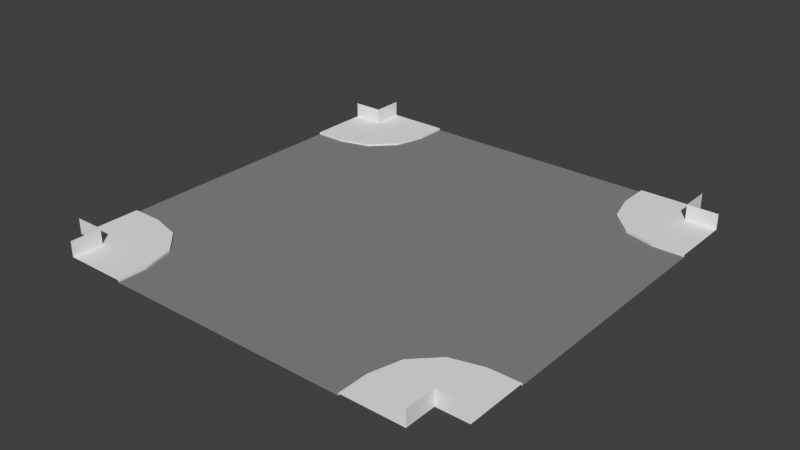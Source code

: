 # Source: cross_straight.blend  (saved by Blender 2.74.0; exported with 4.5.12 LTS)
import bpy
from mathutils import Matrix  # noqa: F401  (used for matrix-valued properties, if any)

bpy.ops.wm.read_factory_settings(use_empty=True)
scene = bpy.context.scene
scene.name = 'Scene'

# ---- collections
col_collection_1 = bpy.data.collections.new('Collection 1'); scene.collection.children.link(col_collection_1)

# ---- materials (node trees are filled in below, after node groups)
mat_grey = bpy.data.materials.new('grey')
mat_grey.alpha_threshold = 0.0
mat_grey.use_transparent_shadow = False
mat_grey.roughness = 0.5
mat_asphalt = bpy.data.materials.new('asphalt')
mat_asphalt.alpha_threshold = 0.0
mat_asphalt.use_transparent_shadow = False
mat_asphalt.diffuse_color = (0.2462, 0.2462, 0.2462, 1.0)
mat_asphalt.roughness = 0.5
mat_asphalt.specular_intensity = 0.0

# ---- material node trees

# ---- world
world_world = bpy.data.worlds.new('World'); scene.world = world_world
world_world.color = (0.05088, 0.05088, 0.05088)
world_world.use_sun_shadow = False
world_world.sun_shadow_jitter_overblur = 0.0
world_world.cycles.sampling_method = 'MANUAL'
world_world.cycles.sample_map_resolution = 256

# ---- meshes
me_plane = bpy.data.meshes.new('Plane')
me_plane.from_pydata([(1.0, 7.0, 0.06937), (3.0, 7.0, 0.06937), (3.0, 7.0, 0.0), (5.0, 7.0, 0.0), (7.0, 7.0, 0.0), (3.0, -6.0, 0.06937), (3.0, -6.0, 0.0), (5.0, -6.0, 0.0), (7.0, -6.0, 0.0), (2.0, -4.268, 0.0), (2.0, -4.268, 0.06937), (2.732, -5.0, 0.0), (2.732, -5.0, 0.06937), (3.0, -2.0, 0.0), (3.0, -4.0, 0.0), (3.0, 0.0, 0.0), (5.0, -2.0, 0.0), (5.0, -4.0, 0.0), (7.0, -4.0, 0.0), (7.0, -2.0, 0.0), (5.0, 0.0, 0.0), (7.0, 0.0, 0.0), (9.0, -6.0, 0.0), (11.0, -6.0, 0.0), (13.0, 4.0, 0.0), (11.0, -6.0, 0.06937), (13.0, -6.0, 0.06937), (13.0, -4.0, 0.06937), (13.0, -4.0, 0.0), (13.0, -2.0, 0.0), (13.0, 1.907e-06, 0.0), (11.27, -5.0, 0.0), (11.27, -5.0, 0.06937), (12.0, -4.268, 0.0), (12.0, -4.268, 0.06937), (9.0, -4.0, 0.0), (11.0, -4.0, 0.0), (9.0, -2.0, 0.0), (11.0, -2.0, 0.0), (11.0, 1.907e-06, 0.0), (9.0, 1.907e-06, 0.0), (13.0, 2.0, 0.0), (13.0, 4.0, 0.06937), (13.0, 6.0, 0.06937), (11.0, 6.0, 0.06937), (11.0, 6.0, 0.0), (9.0, 6.0, 0.0), (7.0, 6.0, 0.0), (12.0, 4.268, 0.0), (12.0, 4.268, 0.06937), (11.27, 5.0, 0.0), (11.27, 5.0, 0.06937), (11.0, 2.0, 0.0), (11.0, 4.0, 0.0), (9.0, 2.0, 0.0), (9.0, 4.0, 0.0), (7.0, 4.0, 0.0), (7.0, 2.0, 0.0), (5.0, 6.0, 0.0), (3.0, 6.0, 0.0), (3.0, 6.0, 0.06937), (9.0, 7.0, 0.0), (11.0, 7.0, 0.0), (11.0, 7.0, 0.06937), (13.0, 7.0, 0.06937), (2.732, 5.0, 0.0), (2.732, 5.0, 0.06937), (2.0, 4.268, 0.0), (2.0, 4.268, 0.06937), (5.0, 4.0, 0.0), (3.0, 4.0, 0.0), (5.0, 2.0, 0.0), (3.0, 2.0, 0.0), (0.0, -2.0, 0.0), (1.0, -2.0, 0.0), (0.0, -4.0, 0.0), (1.0, -4.0, 0.0), (0.0, 0.0, 0.0), (1.0, 0.0, 0.0), (0.0, -4.0, 0.06937), (1.0, -4.0, 0.06937), (0.0, -6.0, 0.06937), (1.0, -6.0, 0.06937), (1.0, 6.0, 0.06937), (1.907e-06, 6.0, 0.06937), (1.0, 4.0, 0.06937), (1.907e-06, 4.0, 0.06937), (1.0, 4.0, 0.0), (1.907e-06, 4.0, 0.0), (1.0, 2.0, 0.0), (1.907e-06, 2.0, 0.0), (3.0, -7.0, 0.06937), (3.0, -7.0, 0.0), (5.0, -7.0, 0.0), (7.0, -7.0, 0.0), (9.0, -7.0, 0.0), (11.0, -7.0, 0.0), (11.0, -7.0, 0.06937), (13.0, -7.0, 0.06937), (1.0, -7.0, 0.06937), (14.0, 4.0, 0.0), (14.0, -6.0, 0.06937), (14.0, -4.0, 0.06937), (14.0, -4.0, 0.0), (14.0, -2.0, 0.0), (14.0, 1.907e-06, 0.0), (14.0, 2.0, 0.0), (14.0, 4.0, 0.06937), (14.0, 6.0, 0.06937), (1.0, 7.0, 0.5728), (13.0, -6.0, 0.5728), (13.0, 6.0, 0.5728), (13.0, 7.0, 0.5728), (0.0, -6.0, 0.5728), (1.0, -6.0, 0.5728), (1.0, 6.0, 0.5728), (1.907e-06, 6.0, 0.5728), (13.0, -7.0, 0.5728), (1.0, -7.0, 0.5728), (14.0, -6.0, 0.5728), (14.0, 6.0, 0.5728)], [], [(8, 7, 93, 94), (9, 10, 12, 11), (6, 11, 12, 5), (23, 22, 95, 96), (25, 23, 96, 97), (26, 25, 97, 98), (22, 8, 94, 95), (5, 82, 99, 91), (7, 8, 18, 17), (15, 13, 16, 20), (6, 7, 17, 14), (13, 14, 17, 16), (20, 16, 19, 21), (16, 17, 18, 19), (6, 14, 11), (11, 14, 9), (45, 44, 63, 62), (23, 25, 32, 31), (31, 32, 34, 33), (28, 33, 34, 27), (26, 32, 25), (26, 34, 32), (26, 27, 34), (22, 23, 36, 35), (29, 30, 39, 38), (28, 29, 38, 36), (35, 36, 38, 37), (37, 38, 39, 40), (28, 36, 33), (33, 36, 31), (31, 36, 23), (8, 22, 35, 18), (18, 35, 37, 19), (19, 37, 40, 21), (24, 42, 49, 48), (48, 49, 51, 50), (45, 50, 51, 44), (43, 49, 42), (43, 51, 49), (43, 44, 51), (41, 24, 53, 52), (46, 47, 56, 55), (45, 46, 55, 53), (52, 53, 55, 54), (54, 55, 56, 57), (45, 53, 50), (50, 53, 48), (48, 53, 24), (59, 60, 66, 65), (65, 66, 68, 67), (44, 43, 64, 63), (46, 45, 62, 61), (47, 46, 61, 4), (59, 58, 3, 2), (58, 59, 70, 69), (60, 59, 2, 1), (69, 70, 72, 71), (58, 47, 4, 3), (67, 70, 65), (65, 70, 59), (47, 58, 69, 56), (56, 69, 71, 57), (30, 41, 52, 39), (39, 52, 54, 40), (40, 54, 57, 21), (83, 60, 1, 0), (71, 72, 15, 20), (57, 71, 20, 21), (73, 74, 78, 77), (74, 73, 75, 76), (76, 75, 79, 80), (80, 79, 81, 82), (88, 87, 85, 86), (86, 85, 83, 84), (90, 89, 87, 88), (77, 78, 89, 90), (76, 80, 10, 9), (82, 10, 80), (82, 12, 10), (82, 5, 12), (78, 74, 13, 15), (74, 76, 14, 13), (9, 14, 76), (87, 67, 68, 85), (83, 66, 60), (83, 68, 66), (83, 85, 68), (87, 89, 72, 70), (87, 70, 67), (89, 78, 15, 72), (7, 6, 92, 93), (6, 5, 91, 92), (41, 30, 105, 106), (43, 42, 107, 108), (24, 41, 106, 100), (30, 29, 104, 105), (29, 28, 103, 104), (27, 26, 101, 102), (28, 27, 102, 103), (42, 24, 100, 107), (101, 26, 110, 119), (43, 108, 120, 111), (26, 98, 117, 110), (99, 82, 114, 118), (84, 83, 115, 116), (82, 81, 113, 114), (83, 0, 109, 115), (64, 43, 111, 112)])
me_plane.polygons.foreach_set('material_index', [1, 0, 0, 1, 0, 0, 1, 0, 1, 1, 1, 1, 1, 1, 1, 1, 0, 0, 0, 0, 0, 0, 0, 1, 1, 1, 1, 1, 1, 1, 1, 1, 1, 1, 0, 0, 0, 0, 0, 0, 1, 1, 1, 1, 1, 1, 1, 1, 0, 0, 0, 1, 1, 1, 1, 0, 1, 1, 1, 1, 1, 1, 1, 1, 1, 0, 1, 1, 1, 1, 0, 0, 0, 0, 1, 1, 0, 0, 0, 0, 1, 1, 1, 0, 0, 0, 0, 1, 1, 1, 1, 0, 1, 0, 1, 1, 1, 0, 0, 0, 0, 0, 0, 0, 0, 0, 0, 0])
_uv = me_plane.uv_layers.new(name='UVMap')
_uv.uv.foreach_set('vector', [0.4388, 3.388, 1.413, 3.388, 1.413, 3.875, 0.4388, 3.875, 0.0, 0.0, 0.0, 0.0, 0.0, 0.0, 0.0, 0.0, 0.0, 0.0, 0.0, 0.0, 0.0, 0.0, 0.0, 0.0, -1.509, 3.388, -0.5351, 3.388, -0.5351, 3.875, -1.509, 3.875, 0.0, 0.0, 0.0, 0.0, 0.0, 0.0, 0.0, 0.0, 0.0, 0.0, 0.0, 0.0, 0.0, 0.0, 0.0, 0.0, -0.5351, 3.388, 0.4388, 3.388, 0.4388, 3.875, -0.5351, 3.875, 0.0, 0.0, 0.0, 0.0, 0.0, 0.0, 0.0, 0.0, 1.413, 3.388, 0.4388, 3.388, 0.4388, 2.414, 1.413, 2.414, 2.386, 0.4665, 2.386, 1.44, 1.413, 1.44, 1.413, 0.4665, 2.386, 3.388, 1.413, 3.388, 1.413, 2.414, 2.386, 2.414, 2.386, 1.44, 2.386, 2.414, 1.413, 2.414, 1.413, 1.44, 1.413, 0.4665, 1.413, 1.44, 0.4388, 1.44, 0.4388, 0.4665, 1.413, 1.44, 1.413, 2.414, 0.4388, 2.414, 0.4388, 1.44, 2.386, 3.388, 2.386, 2.414, 2.517, 2.901, 2.517, 2.901, 2.386, 2.414, 2.873, 2.545, 0.0, 0.0, 0.0, 0.0, 0.0, 0.0, 0.0, 0.0, 0.0, 0.0, 0.0, 0.0, 0.0, 0.0, 0.0, 0.0, 0.0, 0.0, 0.0, 0.0, 0.0, 0.0, 0.0, 0.0, 0.0, 0.0, 0.0, 0.0, 0.0, 0.0, 0.0, 0.0, 0.0, 0.0, 0.0, 0.0, 0.0, 0.0, 0.0, 0.0, 0.0, 0.0, 0.0, 0.0, 0.0, 0.0, 0.0, 0.0, 0.0, 0.0, -0.5351, 3.388, -1.509, 3.388, -1.509, 2.414, -0.5351, 2.414, -2.483, 1.44, -2.483, 0.4665, -1.509, 0.4665, -1.509, 1.44, -2.483, 2.414, -2.483, 1.44, -1.509, 1.44, -1.509, 2.414, -0.5351, 2.414, -1.509, 2.414, -1.509, 1.44, -0.5351, 1.44, -0.5351, 1.44, -1.509, 1.44, -1.509, 0.4665, -0.5351, 0.4665, -2.483, 2.414, -1.509, 2.414, -1.996, 2.545, -1.996, 2.545, -1.509, 2.414, -1.639, 2.901, -1.639, 2.901, -1.509, 2.414, -1.509, 3.388, 0.4388, 3.388, -0.5351, 3.388, -0.5351, 2.414, 0.4388, 2.414, 0.4388, 2.414, -0.5351, 2.414, -0.5351, 1.44, 0.4388, 1.44, 0.4388, 1.44, -0.5351, 1.44, -0.5351, 0.4665, 0.4388, 0.4665, 0.0, 0.0, 0.0, 0.0, 0.0, 0.0, 0.0, 0.0, 0.0, 0.0, 0.0, 0.0, 0.0, 0.0, 0.0, 0.0, 0.0, 0.0, 0.0, 0.0, 0.0, 0.0, 0.0, 0.0, 0.0, 0.0, 0.0, 0.0, 0.0, 0.0, 0.0, 0.0, 0.0, 0.0, 0.0, 0.0, 0.0, 0.0, 0.0, 0.0, 0.0, 0.0, -2.483, -0.5073, -2.483, -1.481, -1.509, -1.481, -1.509, -0.5073, -0.5351, -2.455, 0.4388, -2.455, 0.4388, -1.481, -0.5351, -1.481, -1.509, -2.455, -0.5351, -2.455, -0.5351, -1.481, -1.509, -1.481, -1.509, -0.5073, -1.509, -1.481, -0.5351, -1.481, -0.5351, -0.5073, -0.5351, -0.5073, -0.5351, -1.481, 0.4388, -1.481, 0.4388, -0.5073, -1.509, -2.455, -1.509, -1.481, -1.639, -1.968, -1.639, -1.968, -1.509, -1.481, -1.996, -1.612, -1.996, -1.612, -1.509, -1.481, -2.483, -1.481, 0.0, 0.0, 0.0, 0.0, 0.0, 0.0, 0.0, 0.0, 0.0, 0.0, 0.0, 0.0, 0.0, 0.0, 0.0, 0.0, 0.0, 0.0, 0.0, 0.0, 0.0, 0.0, 0.0, 0.0, -0.5351, -2.455, -1.509, -2.455, -1.509, -2.942, -0.5351, -2.942, 0.4388, -2.455, -0.5351, -2.455, -0.5351, -2.942, 0.4388, -2.942, 2.386, -2.455, 1.413, -2.455, 1.413, -2.942, 2.386, -2.942, 1.413, -2.455, 2.386, -2.455, 2.386, -1.481, 1.413, -1.481, 0.0, 0.0, 0.0, 0.0, 0.0, 0.0, 0.0, 0.0, 1.413, -1.481, 2.386, -1.481, 2.386, -0.5073, 1.413, -0.5073, 1.413, -2.455, 0.4388, -2.455, 0.4388, -2.942, 1.413, -2.942, 2.873, -1.612, 2.386, -1.481, 2.517, -1.968, 2.517, -1.968, 2.386, -1.481, 2.386, -2.455, 0.4388, -2.455, 1.413, -2.455, 1.413, -1.481, 0.4388, -1.481, 0.4388, -1.481, 1.413, -1.481, 1.413, -0.5073, 0.4388, -0.5073, -2.483, 0.4665, -2.483, -0.5073, -1.509, -0.5073, -1.509, 0.4665, -1.509, 0.4665, -1.509, -0.5073, -0.5351, -0.5073, -0.5351, 0.4665, -0.5351, 0.4665, -0.5351, -0.5073, 0.4388, -0.5073, 0.4388, 0.4665, 0.0, 0.0, 0.0, 0.0, 0.0, 0.0, 0.0, 0.0, 1.413, -0.5073, 2.386, -0.5073, 2.386, 0.4665, 1.413, 0.4665, 0.4388, -0.5073, 1.413, -0.5073, 1.413, 0.4665, 0.4388, 0.4665, 3.847, 1.44, 3.36, 1.44, 3.36, 0.4665, 3.847, 0.4665, 3.36, 1.44, 3.847, 1.44, 3.847, 2.414, 3.36, 2.414, 3.36, 2.414, 3.847, 2.414, 3.847, 2.448, 3.36, 2.448, 0.0, 0.0, 0.0, 0.0, 0.0, 0.0, 0.0, 0.0, 0.0, 0.0, 0.0, 0.0, 0.0, 0.0, 0.0, 0.0, 0.0, 0.0, 0.0, 0.0, 0.0, 0.0, 0.0, 0.0, 3.847, -0.5073, 3.36, -0.5073, 3.36, -1.481, 3.847, -1.481, 3.847, 0.4665, 3.36, 0.4665, 3.36, -0.5073, 3.847, -0.5073, 0.0, 0.0, 0.0, 0.0, 0.0, 0.0, 0.0, 0.0, 0.0, 0.0, 0.0, 0.0, 0.0, 0.0, 0.0, 0.0, 0.0, 0.0, 0.0, 0.0, 0.0, 0.0, 0.0, 0.0, 0.0, 0.0, 3.36, 0.4665, 3.36, 1.44, 2.386, 1.44, 2.386, 0.4665, 3.36, 1.44, 3.36, 2.414, 2.386, 2.414, 2.386, 1.44, 2.873, 2.545, 2.386, 2.414, 3.36, 2.414, 0.0, 0.0, 0.0, 0.0, 0.0, 0.0, 0.0, 0.0, 0.0, 0.0, 0.0, 0.0, 0.0, 0.0, 0.0, 0.0, 0.0, 0.0, 0.0, 0.0, 0.0, 0.0, 0.0, 0.0, 0.0, 0.0, 3.36, -1.481, 3.36, -0.5073, 2.386, -0.5073, 2.386, -1.481, 3.36, -1.481, 2.386, -1.481, 2.873, -1.612, 3.36, -0.5073, 3.36, 0.4665, 2.386, 0.4665, 2.386, -0.5073, 1.413, 3.388, 2.386, 3.388, 2.386, 3.875, 1.413, 3.875, 0.0, 0.0, 0.0, 0.0, 0.0, 0.0, 0.0, 0.0, -2.483, -0.5073, -2.483, 0.4665, -2.97, 0.4665, -2.97, -0.5073, 0.0, 0.0, 0.0, 0.0, 0.0, 0.0, 0.0, 0.0, -2.483, -1.481, -2.483, -0.5073, -2.97, -0.5073, -2.97, -1.481, -2.483, 0.4665, -2.483, 1.44, -2.97, 1.44, -2.97, 0.4665, -2.483, 1.44, -2.483, 2.414, -2.97, 2.414, -2.97, 1.44, 0.0, 0.0, 0.0, 0.0, 0.0, 0.0, 0.0, 0.0, 0.0, 0.0, 0.0, 0.0, 0.0, 0.0, 0.0, 0.0, 0.0, 0.0, 0.0, 0.0, 0.0, 0.0, 0.0, 0.0, 0.0, 0.0, 0.0, 0.0, 0.0, 0.0, 0.0, 0.0, 0.0, 0.0, 0.0, 0.0, 0.0, 0.0, 0.0, 0.0, 0.0, 0.0, 0.0, 0.0, 0.0, 0.0, 0.0, 0.0, 0.0, 0.0, 0.0, 0.0, 0.0, 0.0, 0.0, 0.0, 0.0, 0.0, 0.0, 0.0, 0.0, 0.0, 0.0, 0.0, 0.0, 0.0, 0.0, 0.0, 0.0, 0.0, 0.0, 0.0, 0.0, 0.0, 0.0, 0.0, 0.0, 0.0, 0.0, 0.0, 0.0, 0.0, 0.0, 0.0, 0.0, 0.0, 0.0, 0.0])
me_plane.materials.append(mat_grey)
me_plane.materials.append(mat_asphalt)
me_plane.use_remesh_preserve_volume = False
me_plane.use_remesh_preserve_attributes = False
me_plane.use_mirror_vertex_groups = False
me_plane.update()

# ---- objects
ob_plane = bpy.data.objects.new('Plane', me_plane)

# ---- transforms, parenting, visibility, modifiers, constraints
ob_plane.location = (0.0, 0.0, 0.0)
ob_plane.show_texture_space = True
ob_plane.lineart.crease_threshold = 0.0

# ---- collection membership
col_collection_1.objects.link(ob_plane)

# ---- scene / render settings (as saved in the file)
scene.frame_start = 1; scene.frame_end = 250; scene.frame_set(1)
scene.render.engine = 'BLENDER_EEVEE_NEXT'
scene.render.resolution_percentage = 50
scene.render.dither_intensity = 0.0
scene.cycles.use_denoising = False
scene.cycles.samples = 10
scene.cycles.sampling_pattern = 'TABULATED_SOBOL'
scene.cycles.light_sampling_threshold = 0.0
scene.cycles.use_adaptive_sampling = False
scene.cycles.use_light_tree = False
scene.cycles.blur_glossy = 0.0
scene.cycles.pixel_filter_type = 'GAUSSIAN'
scene.cycles.sample_clamp_indirect = 0.0
scene.view_settings.view_transform = 'Standard'
bpy.context.view_layer.update()

# ---- added for rendering (the .blend has no active camera and no usable light): camera, sun
cam_auto = bpy.data.cameras.new('AutoCamera')
cam_auto.lens = 50.0
cam_auto.sensor_width = 36.0
cam_auto.clip_end = 1000.0
ob_auto_camera = bpy.data.objects.new('AutoCamera', cam_auto)
scene.collection.objects.link(ob_auto_camera)
ob_auto_camera.location = (25.3262, -21.9914, 14.9473)
ob_auto_camera.rotation_euler = (1.09748, -7.21219e-08, 0.694738)
scene.camera = ob_auto_camera
light_auto_sun = bpy.data.lights.new('AutoSun', 'SUN')
light_auto_sun.energy = 3.0
light_auto_sun.angle = 0.0523599
ob_auto_sun = bpy.data.objects.new('AutoSun', light_auto_sun)
scene.collection.objects.link(ob_auto_sun)
ob_auto_sun.rotation_euler = (0.872665, 0.174533, 0.523599)
bpy.context.view_layer.update()
